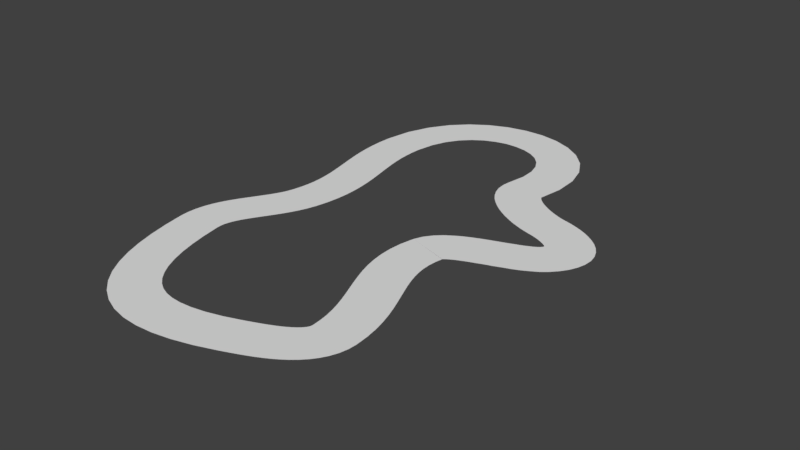 # Source: track.blend  (saved by Blender 2.79.0; exported with 4.5.12 LTS)
import bpy
from mathutils import Matrix  # noqa: F401  (used for matrix-valued properties, if any)

bpy.ops.wm.read_factory_settings(use_empty=True)
scene = bpy.context.scene
scene.name = 'Scene'

# ---- collections
col_collection_1 = bpy.data.collections.new('Collection 1'); scene.collection.children.link(col_collection_1)

# ---- world
world_world = bpy.data.worlds.new('World'); scene.world = world_world
world_world.color = (0.05088, 0.05088, 0.05088)
world_world.use_sun_shadow = False
world_world.sun_shadow_jitter_overblur = 0.0
world_world.cycles.sampling_method = 'MANUAL'

# ---- meshes
me_cunurbspath = bpy.data.meshes.new('CUNurbsPath')
me_cunurbspath.from_pydata([(0.5137, -0.0191, -8.382e-09), (0.4428, 0.1679, 8.382e-09), (0.4244, -0.05123, 4.191e-09), (0.3638, 0.1394, -4.191e-09), (0.338, -0.07507, -7.451e-09), (0.2936, 0.1199, 7.451e-09), (0.2556, -0.08984, 9.779e-09), (0.2311, 0.1087, -9.779e-09), (0.1766, -0.09511, -8e-09), (0.1762, 0.1049, 8e-09), (0.1011, -0.09029, 1.513e-08), (0.1286, 0.1078, -1.513e-08), (0.02939, -0.07475, 6.985e-09), (0.0875, 0.1166, -6.985e-09), (-0.03757, -0.04821, -4.657e-09), (0.05164, 0.1308, 4.657e-09), (-0.09857, -0.01103, -1.49e-08), (0.01939, 0.1505, 1.49e-08), (-0.1527, 0.03577, 2.421e-08), (-0.01058, 0.1765, -2.421e-08), (-0.1996, 0.09089, -3.725e-09), (-0.03892, 0.21, 3.725e-09), (-0.2398, 0.1533, 3.353e-08), (-0.06564, 0.2517, -3.353e-08), (-0.2738, 0.2223, 1.863e-09), (-0.09043, 0.3021, -1.863e-09), (-0.3025, 0.2975, 1.118e-08), (-0.113, 0.3614, -1.118e-08), (-0.3265, 0.379, 1.118e-08), (-0.1329, 0.4293, -1.118e-08), (-0.3463, 0.4667, 3.725e-09), (-0.1502, 0.5057, -3.725e-09), (-0.3628, 0.5629, 5.588e-09), (-0.1644, 0.5881, -5.588e-09), (-0.366, 0.6039, 1.863e-09), (-0.1661, 0.6074, -1.863e-09), (-0.3641, 0.6454, 1.863e-09), (-0.1653, 0.6241, -1.863e-09), (-0.3575, 0.6849, 1.863e-08), (-0.1623, 0.6412, -1.863e-08), (-0.3472, 0.7219, 1.118e-08), (-0.1572, 0.6593, -1.118e-08), (-0.3341, 0.7564, 3.539e-08), (-0.1498, 0.6787, -3.539e-08), (-0.3192, 0.7886, 1.118e-08), (-0.1402, 0.6994, -1.118e-08), (-0.3031, 0.8189, -1.304e-08), (-0.1284, 0.7215, 1.304e-08), (-0.2864, 0.8475, -1.304e-08), (-0.1147, 0.7448, 1.304e-08), (-0.2697, 0.8747, 1.676e-08), (-0.09959, 0.7696, -1.676e-08), (-0.2535, 0.9007, 0.0), (-0.08336, 0.7956, 0.0), (-0.2382, 0.9257, 1.676e-08), (-0.06649, 0.8232, -1.676e-08), (-0.2242, 0.9498, -5.588e-09), (-0.04949, 0.8524, 5.588e-09), (-0.2117, 0.9731, 5.588e-09), (-0.03291, 0.8835, -5.588e-09), (-0.2011, 0.9956, -5.588e-09), (-0.01734, 0.9167, 5.588e-09), (-0.1926, 1.017, -1.118e-08), (-0.003487, 0.9523, 1.118e-08), (-0.1861, 1.039, 5.588e-09), (0.007731, 0.9897, -5.588e-09), (-0.177, 1.083, 9.313e-09), (0.02021, 1.049, -9.313e-09), (-0.1716, 1.124, 0.0), (0.02759, 1.105, 0.0), (-0.1695, 1.163, 7.451e-09), (0.03051, 1.16, -7.451e-09), (-0.1702, 1.202, -5.588e-09), (0.0296, 1.211, 5.588e-09), (-0.1733, 1.239, 2.794e-08), (0.02558, 1.261, -2.794e-08), (-0.1784, 1.278, 5.588e-09), (0.0192, 1.308, -5.588e-09), (-0.1853, 1.316, 1.118e-08), (0.01122, 1.354, -1.118e-08), (-0.1934, 1.356, -7.451e-09), (0.002334, 1.397, 7.451e-09), (-0.2024, 1.398, -1.118e-08), (-0.006809, 1.44, 1.118e-08), (-0.2116, 1.441, 5.588e-09), (-0.01564, 1.481, -5.588e-09), (-0.2205, 1.486, 1.118e-08), (-0.02366, 1.522, -1.118e-08), (-0.2284, 1.534, -3.725e-09), (-0.03042, 1.563, 3.725e-09), (-0.2346, 1.585, 0.0), (-0.0355, 1.604, 0.0), (-0.2384, 1.638, 7.451e-09), (-0.03852, 1.646, -7.451e-09), (-0.239, 1.694, 3.725e-09), (-0.03906, 1.69, -3.725e-09), (-0.2357, 1.756, -1.118e-08), (-0.03693, 1.734, 1.118e-08), (-0.2145, 1.876, 1.676e-08), (-0.02168, 1.822, -1.676e-08), (-0.1735, 1.983, 1.118e-08), (0.005114, 1.893, -1.118e-08), (-0.1155, 2.074, 7.451e-09), (0.04106, 1.949, -7.451e-09), (-0.04365, 2.147, 1.304e-08), (0.08423, 1.993, -1.304e-08), (0.03841, 2.202, 3.446e-08), (0.1331, 2.026, -3.446e-08), (0.1271, 2.239, -4.657e-10), (0.1862, 2.048, 4.657e-10), (0.2193, 2.258, 0.0), (0.2414, 2.06, 0.0), (0.3122, 2.26, 2.678e-08), (0.2965, 2.06, -2.678e-08), (0.403, 2.244, 1.304e-08), (0.349, 2.051, -1.304e-08), (0.489, 2.21, 7.451e-09), (0.3965, 2.033, -7.451e-09), (0.5668, 2.158, 2.235e-08), (0.4374, 2.006, -2.235e-08), (0.6322, 2.088, 1.863e-08), (0.4707, 1.97, -1.863e-08), (0.6807, 2.001, 1.49e-08), (0.4957, 1.925, -1.49e-08), (0.7086, 1.901, 1.118e-08), (0.511, 1.87, -1.118e-08), (0.7135, 1.788, 1.118e-08), (0.5138, 1.8, -1.118e-08), (0.6963, 1.677, 1.863e-08), (0.4983, 1.705, -1.863e-08), (0.6949, 1.671, 4.967e-09), (0.4948, 1.672, -5.588e-09), (0.4989, 1.631, -1.118e-08), (0.5106, 1.594, 1.863e-09), (0.6983, 1.665, 1.49e-08), (0.5274, 1.561, -1.49e-08), (0.7044, 1.656, 9.313e-09), (0.5476, 1.532, -9.313e-09), (0.7138, 1.646, 7.451e-09), (0.5702, 1.507, -7.451e-09), (0.7263, 1.634, 1.118e-08), (0.5945, 1.484, -1.118e-08), (0.7414, 1.622, 0.0), (0.6202, 1.463, 0.0), (0.7585, 1.61, 1.863e-09), (0.6469, 1.444, -1.863e-09), (0.7772, 1.598, 0.0), (0.6743, 1.426, 0.0), (0.7967, 1.587, 1.024e-08), (0.7022, 1.411, -1.024e-08), (0.8167, 1.577, 1.49e-08), (0.7302, 1.396, -1.49e-08), (0.8364, 1.568, -7.451e-09), (0.7581, 1.384, 7.451e-09), (0.8552, 1.56, -1.118e-08), (0.7856, 1.373, 1.118e-08), (0.8725, 1.554, 2.328e-09), (0.8126, 1.364, -2.328e-09), (0.8902, 1.549, 2.235e-08), (0.8361, 1.357, -2.235e-08), (0.9203, 1.541, -2.794e-09), (0.8616, 1.35, 2.794e-09), (0.9521, 1.53, 9.313e-09), (0.8827, 1.343, -9.313e-09), (0.9828, 1.518, -1.863e-09), (0.9017, 1.335, 1.863e-09), (1.012, 1.504, 1.118e-08), (0.9183, 1.327, -1.118e-08), (1.04, 1.487, 3.26e-08), (0.9321, 1.319, -3.26e-08), (1.067, 1.468, -1.211e-08), (0.9427, 1.312, 1.211e-08), (1.091, 1.447, -1.676e-08), (0.9497, 1.305, 8.382e-09), (1.114, 1.421, 1.118e-08), (1.133, 1.391, 7.451e-09), (1.147, 1.357, 3.725e-09), (1.154, 1.319, 7.451e-09), (1.152, 1.279, 5.588e-09), (1.142, 1.241, 1.863e-09), (1.126, 1.206, 0.0), (1.104, 1.174, 3.725e-09), (0.9475, 1.298, -3.725e-09), (1.076, 1.143, 7.451e-09), (0.9385, 1.288, -7.451e-09), (1.048, 1.12, 4.657e-09), (0.9314, 1.283, -4.657e-09), (1.016, 1.101, -3.725e-09), (0.9188, 1.275, 3.725e-09), (0.9847, 1.084, -1.863e-09), (0.8999, 1.266, 1.863e-09), (0.9523, 1.07, 9.313e-10), (0.8761, 1.255, -9.313e-10), (0.9194, 1.058, 2.887e-08), (0.8486, 1.245, -2.887e-08), (0.8865, 1.045, -9.313e-10), (0.8183, 1.233, 9.313e-10), (0.854, 1.034, 1.863e-09), (0.7861, 1.222, -1.863e-09), (0.8226, 1.022, 9.313e-10), (0.7528, 1.21, -9.313e-10), (0.7931, 1.011, 1.863e-09), (0.7189, 1.197, -1.863e-09), (0.7662, 0.9999, -1.863e-09), (0.6849, 1.183, 1.863e-09), (0.7429, 0.989, 6.519e-09), (0.6514, 1.167, -6.519e-09), (0.7243, 0.9786, 2.794e-09), (0.6185, 1.148, -2.794e-09), (0.7114, 0.9699, -4.657e-09), (0.5867, 1.126, 4.657e-09), (0.705, 0.9643, 3.725e-09), (0.5565, 1.098, -3.725e-09), (0.7043, 0.9638, 5.588e-09), (0.5301, 1.062, -5.588e-09), (0.7048, 0.9644, -5.588e-09), (0.5132, 1.022, 5.588e-09), (0.6986, 0.9307, 1.118e-08), (0.5005, 0.9582, -1.118e-08), (0.6956, 0.8952, 1.863e-09), (0.4957, 0.9013, -1.863e-09), (0.6964, 0.8615, 5.588e-09), (0.4969, 0.8469, -5.588e-09), (0.7005, 0.8284, 0.0), (0.5033, 0.7951, 0.0), (0.7077, 0.7951, 2.608e-08), (0.5137, 0.7462, -2.608e-08), (0.7176, 0.7611, 1.118e-08), (0.5272, 0.6999, -1.118e-08), (0.73, 0.7258, -3.725e-09), (0.5426, 0.6561, 3.725e-09), (0.7445, 0.6891, 1.863e-09), (0.559, 0.6143, -1.863e-09), (0.7604, 0.6506, 3.725e-09), (0.5756, 0.5741, -3.725e-09), (0.7772, 0.6099, 3.725e-09), (0.5917, 0.5351, -3.725e-09), (0.7941, 0.5669, 2.235e-08), (0.6068, 0.4969, -2.235e-08), (0.8103, 0.5212, 2.049e-08), (0.6202, 0.459, -2.049e-08), (0.8249, 0.4725, 2.049e-08), (0.6316, 0.4211, -2.049e-08), (0.8369, 0.4205, 1.863e-08), (0.6405, 0.3827, -1.863e-08), (0.8454, 0.3653, 1.304e-08), (0.6466, 0.3432, -1.304e-08), (0.8494, 0.3049, -3.725e-09), (0.6494, 0.3037, 3.725e-09), (0.8472, 0.2679, 0.0), (0.6491, 0.2955, 0.0), (0.8389, 0.2308, 1.863e-09), (0.6479, 0.2902, -1.863e-09), (0.8253, 0.1967, 0.0), (0.6457, 0.2848, 0.0), (0.8074, 0.1662, 3.725e-09), (0.6419, 0.2784, -3.725e-09), (0.7866, 0.1393, 1.118e-08), (0.6359, 0.2707, -1.118e-08), (0.7637, 0.1158, 3.725e-09), (0.6273, 0.2621, -3.725e-09), (0.7395, 0.0952, 7.451e-09), (0.6162, 0.2526, -7.451e-09), (0.7144, 0.07703, -4.657e-09), (0.6025, 0.2428, 4.657e-09), (0.6888, 0.06084, -8.382e-09), (0.5866, 0.2328, 8.382e-09), (0.6628, 0.0463, 4.657e-09), (0.5688, 0.2228, -4.657e-09), (0.6368, 0.03312, 1.211e-08), (0.5494, 0.213, -1.211e-08), (0.611, 0.0211, -7.451e-09), (0.5288, 0.2034, 7.451e-09), (0.5857, 0.01005, 3.725e-09), (0.5074, 0.1941, -3.725e-09), (0.5611, -0.0001534, 6.519e-09), (0.4855, 0.185, -6.519e-09), (0.5375, -0.009626, 0.0), (0.4633, 0.1761, 0.0)], [], [(3, 0, 1), (5, 2, 3), (7, 4, 5), (9, 6, 7), (11, 8, 9), (13, 10, 11), (15, 12, 13), (15, 16, 14), (17, 18, 16), (19, 20, 18), (21, 22, 20), (23, 24, 22), (25, 26, 24), (27, 28, 26), (29, 30, 28), (33, 30, 31), (35, 32, 33), (35, 36, 34), (37, 38, 36), (39, 40, 38), (41, 42, 40), (43, 44, 42), (45, 46, 44), (47, 48, 46), (49, 50, 48), (51, 52, 50), (53, 54, 52), (55, 56, 54), (57, 58, 56), (59, 60, 58), (61, 62, 60), (63, 64, 62), (67, 64, 65), (69, 66, 67), (71, 68, 69), (73, 70, 71), (75, 72, 73), (77, 74, 75), (79, 76, 77), (81, 78, 79), (83, 80, 81), (85, 82, 83), (87, 84, 85), (89, 86, 87), (91, 88, 89), (93, 90, 91), (95, 92, 93), (97, 94, 95), (99, 96, 97), (101, 98, 99), (103, 100, 101), (103, 104, 102), (105, 106, 104), (107, 108, 106), (109, 110, 108), (113, 110, 111), (115, 112, 113), (117, 114, 115), (119, 116, 117), (121, 118, 119), (121, 122, 120), (123, 124, 122), (125, 126, 124), (127, 128, 126), (129, 130, 128), (132, 130, 131), (133, 130, 132), (135, 130, 133), (137, 134, 135), (139, 136, 137), (141, 138, 139), (143, 140, 141), (145, 142, 143), (147, 144, 145), (149, 146, 147), (151, 148, 149), (151, 152, 150), (153, 154, 152), (155, 156, 154), (159, 156, 157), (161, 158, 159), (163, 160, 161), (165, 162, 163), (167, 164, 165), (169, 166, 167), (171, 168, 169), (173, 170, 171), (174, 172, 173), (175, 174, 173), (173, 176, 175), (177, 176, 173), (177, 173, 178), (173, 180, 179), (178, 173, 179), (182, 180, 173), (184, 181, 182), (184, 185, 183), (186, 187, 185), (188, 189, 187), (190, 191, 189), (192, 193, 191), (194, 195, 193), (196, 197, 195), (198, 199, 197), (200, 201, 199), (202, 203, 201), (204, 205, 203), (206, 207, 205), (208, 209, 207), (210, 211, 209), (212, 213, 211), (216, 213, 214), (218, 215, 216), (220, 217, 218), (222, 219, 220), (224, 221, 222), (226, 223, 224), (228, 225, 226), (230, 227, 228), (232, 229, 230), (234, 231, 232), (236, 233, 234), (238, 235, 236), (240, 237, 238), (242, 239, 240), (244, 241, 242), (246, 243, 244), (248, 245, 246), (250, 247, 248), (250, 251, 249), (252, 253, 251), (254, 255, 253), (256, 257, 255), (258, 259, 257), (260, 261, 259), (262, 263, 261), (264, 265, 263), (266, 267, 265), (268, 269, 267), (270, 271, 269), (272, 273, 271), (274, 275, 273), (276, 277, 275), (1, 277, 278), (3, 2, 0), (5, 4, 2), (7, 6, 4), (9, 8, 6), (11, 10, 8), (13, 12, 10), (15, 14, 12), (15, 17, 16), (17, 19, 18), (19, 21, 20), (21, 23, 22), (23, 25, 24), (25, 27, 26), (27, 29, 28), (29, 31, 30), (33, 32, 30), (35, 34, 32), (35, 37, 36), (37, 39, 38), (39, 41, 40), (41, 43, 42), (43, 45, 44), (45, 47, 46), (47, 49, 48), (49, 51, 50), (51, 53, 52), (53, 55, 54), (55, 57, 56), (57, 59, 58), (59, 61, 60), (61, 63, 62), (63, 65, 64), (67, 66, 64), (69, 68, 66), (71, 70, 68), (73, 72, 70), (75, 74, 72), (77, 76, 74), (79, 78, 76), (81, 80, 78), (83, 82, 80), (85, 84, 82), (87, 86, 84), (89, 88, 86), (91, 90, 88), (93, 92, 90), (95, 94, 92), (97, 96, 94), (99, 98, 96), (101, 100, 98), (103, 102, 100), (103, 105, 104), (105, 107, 106), (107, 109, 108), (109, 111, 110), (113, 112, 110), (115, 114, 112), (117, 116, 114), (119, 118, 116), (121, 120, 118), (121, 123, 122), (123, 125, 124), (125, 127, 126), (127, 129, 128), (129, 131, 130), (135, 134, 130), (137, 136, 134), (139, 138, 136), (141, 140, 138), (143, 142, 140), (145, 144, 142), (147, 146, 144), (149, 148, 146), (151, 150, 148), (151, 153, 152), (153, 155, 154), (155, 157, 156), (159, 158, 156), (161, 160, 158), (163, 162, 160), (165, 164, 162), (167, 166, 164), (169, 168, 166), (171, 170, 168), (173, 172, 170), (182, 181, 180), (184, 183, 181), (184, 186, 185), (186, 188, 187), (188, 190, 189), (190, 192, 191), (192, 194, 193), (194, 196, 195), (196, 198, 197), (198, 200, 199), (200, 202, 201), (202, 204, 203), (204, 206, 205), (206, 208, 207), (208, 210, 209), (210, 212, 211), (212, 214, 213), (216, 215, 213), (218, 217, 215), (220, 219, 217), (222, 221, 219), (224, 223, 221), (226, 225, 223), (228, 227, 225), (230, 229, 227), (232, 231, 229), (234, 233, 231), (236, 235, 233), (238, 237, 235), (240, 239, 237), (242, 241, 239), (244, 243, 241), (246, 245, 243), (248, 247, 245), (250, 249, 247), (250, 252, 251), (252, 254, 253), (254, 256, 255), (256, 258, 257), (258, 260, 259), (260, 262, 261), (262, 264, 263), (264, 266, 265), (266, 268, 267), (268, 270, 269), (270, 272, 271), (272, 274, 273), (274, 276, 275), (276, 278, 277), (1, 0, 277)])
me_cunurbspath.polygons.foreach_set('use_smooth', [True] * 279)
me_cunurbspath.use_remesh_preserve_volume = False
me_cunurbspath.use_remesh_preserve_attributes = False
me_cunurbspath.use_mirror_vertex_groups = False
me_cunurbspath.auto_texspace = False
me_cunurbspath.update()

# ---- objects
ob_nurbspath = bpy.data.objects.new('NurbsPath', me_cunurbspath)

# ---- transforms, parenting, visibility, modifiers, constraints
ob_nurbspath.location = (0.0, -1.474, 0.0)
ob_nurbspath.lineart.crease_threshold = 0.0

# ---- collection membership
col_collection_1.objects.link(ob_nurbspath)

# ---- scene / render settings (as saved in the file)
scene.frame_start = 1; scene.frame_end = 250; scene.frame_set(1)
scene.render.engine = 'BLENDER_EEVEE_NEXT'
scene.render.resolution_percentage = 50
scene.render.dither_intensity = 0.0
scene.cycles.use_denoising = False
scene.cycles.samples = 128
scene.cycles.sampling_pattern = 'TABULATED_SOBOL'
scene.cycles.use_adaptive_sampling = False
scene.cycles.use_light_tree = False
scene.cycles.blur_glossy = 0.0
scene.cycles.sample_clamp_indirect = 0.0
scene.view_settings.view_transform = 'Standard'
bpy.context.view_layer.update()

# ---- added for rendering (the .blend has no active camera and no usable light): camera, sun
cam_auto = bpy.data.cameras.new('AutoCamera')
cam_auto.lens = 50.0
cam_auto.sensor_width = 36.0
cam_auto.clip_end = 1000.0
ob_auto_camera = bpy.data.objects.new('AutoCamera', cam_auto)
scene.collection.objects.link(ob_auto_camera)
ob_auto_camera.location = (2.98687, -3.5036, 2.07449)
ob_auto_camera.rotation_euler = (1.09748, -7.21219e-08, 0.694738)
scene.camera = ob_auto_camera
light_auto_sun = bpy.data.lights.new('AutoSun', 'SUN')
light_auto_sun.energy = 3.0
light_auto_sun.angle = 0.0523599
ob_auto_sun = bpy.data.objects.new('AutoSun', light_auto_sun)
scene.collection.objects.link(ob_auto_sun)
ob_auto_sun.rotation_euler = (0.872665, 0.174533, 0.523599)
bpy.context.view_layer.update()
